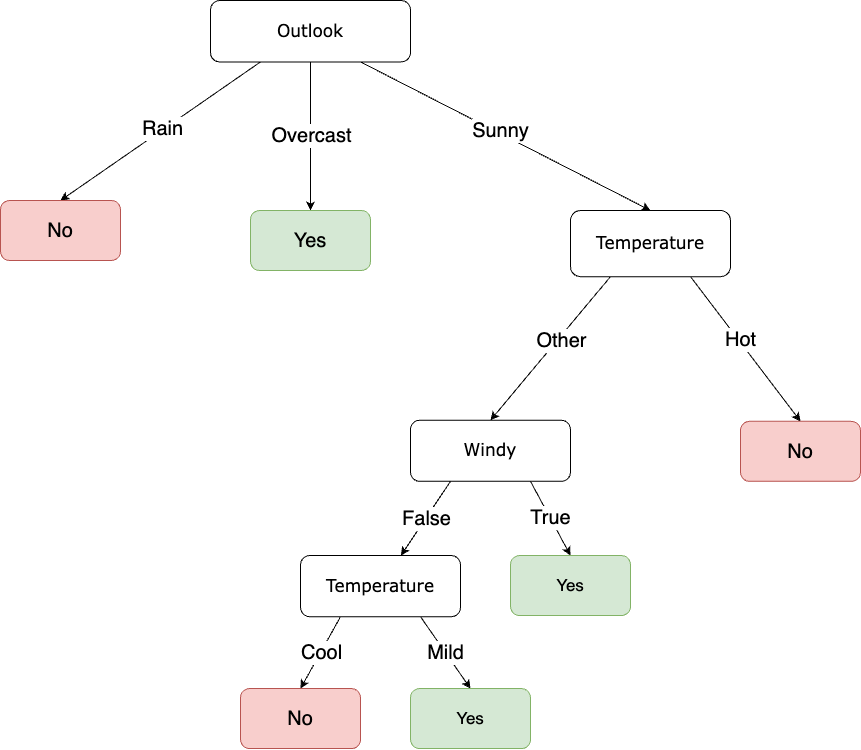

The diagram above was exported from draw.io. Its source (the exported page's mxGraphModel, read from the mxfile embedded in the PNG):
<mxGraphModel dx="3800" dy="1186" grid="1" gridSize="10" guides="1" tooltips="1" connect="1" arrows="1" fold="1" page="1" pageScale="1" pageWidth="850" pageHeight="1100" math="0" shadow="0">
  <root>
    <mxCell id="0" />
    <mxCell id="1" parent="0" />
    <mxCell id="Dn082RJuvkQc61xPHnVH-1" style="rounded=0;orthogonalLoop=1;jettySize=auto;html=1;exitX=0.75;exitY=1;exitDx=0;exitDy=0;entryX=0.5;entryY=0;entryDx=0;entryDy=0;" edge="1" parent="1" source="Dn082RJuvkQc61xPHnVH-5" target="Dn082RJuvkQc61xPHnVH-11">
      <mxGeometry relative="1" as="geometry">
        <mxPoint x="-720" y="460.12" as="targetPoint" />
      </mxGeometry>
    </mxCell>
    <mxCell id="Dn082RJuvkQc61xPHnVH-2" value="&lt;font style=&quot;font-size: 20px;&quot;&gt;Sunny&lt;/font&gt;" style="edgeLabel;html=1;align=center;verticalAlign=middle;resizable=0;points=[];" vertex="1" connectable="0" parent="Dn082RJuvkQc61xPHnVH-1">
      <mxGeometry x="-0.0563" y="3" relative="1" as="geometry">
        <mxPoint x="1" as="offset" />
      </mxGeometry>
    </mxCell>
    <mxCell id="Dn082RJuvkQc61xPHnVH-3" style="rounded=0;orthogonalLoop=1;jettySize=auto;html=1;exitX=0.25;exitY=1;exitDx=0;exitDy=0;entryX=0.5;entryY=0;entryDx=0;entryDy=0;" edge="1" parent="1" source="Dn082RJuvkQc61xPHnVH-5" target="Dn082RJuvkQc61xPHnVH-44">
      <mxGeometry relative="1" as="geometry">
        <mxPoint x="-1105" y="313.3499999999999" as="targetPoint" />
      </mxGeometry>
    </mxCell>
    <mxCell id="Dn082RJuvkQc61xPHnVH-4" value="&lt;font style=&quot;font-size: 20px;&quot;&gt;Rain&lt;/font&gt;" style="edgeLabel;html=1;align=center;verticalAlign=middle;resizable=0;points=[];" vertex="1" connectable="0" parent="Dn082RJuvkQc61xPHnVH-3">
      <mxGeometry x="-0.0116" y="-3" relative="1" as="geometry">
        <mxPoint x="1" as="offset" />
      </mxGeometry>
    </mxCell>
    <mxCell id="Dn082RJuvkQc61xPHnVH-46" style="edgeStyle=orthogonalEdgeStyle;rounded=0;orthogonalLoop=1;jettySize=auto;html=1;exitX=0.5;exitY=1;exitDx=0;exitDy=0;entryX=0.5;entryY=0;entryDx=0;entryDy=0;" edge="1" parent="1" source="Dn082RJuvkQc61xPHnVH-5" target="Dn082RJuvkQc61xPHnVH-45">
      <mxGeometry relative="1" as="geometry" />
    </mxCell>
    <mxCell id="Dn082RJuvkQc61xPHnVH-47" value="&lt;font style=&quot;font-size: 20px;&quot;&gt;Overcast&lt;/font&gt;" style="edgeLabel;html=1;align=center;verticalAlign=middle;resizable=0;points=[];" vertex="1" connectable="0" parent="Dn082RJuvkQc61xPHnVH-46">
      <mxGeometry x="-0.023" relative="1" as="geometry">
        <mxPoint y="1" as="offset" />
      </mxGeometry>
    </mxCell>
    <mxCell id="Dn082RJuvkQc61xPHnVH-5" value="&lt;font face=&quot;Verdana&quot; style=&quot;font-size: 17px;&quot;&gt;Outlook&lt;/font&gt;" style="rounded=1;whiteSpace=wrap;html=1;fontSize=17;" vertex="1" parent="1">
      <mxGeometry x="-740" y="79.99999999999999" width="200" height="61.42" as="geometry" />
    </mxCell>
    <mxCell id="Dn082RJuvkQc61xPHnVH-11" value="&lt;font face=&quot;Verdana&quot;&gt;Temperature&lt;/font&gt;" style="rounded=1;whiteSpace=wrap;html=1;fontSize=17;" vertex="1" parent="1">
      <mxGeometry x="-380" y="290" width="160" height="66.14" as="geometry" />
    </mxCell>
    <mxCell id="Dn082RJuvkQc61xPHnVH-12" style="rounded=0;orthogonalLoop=1;jettySize=auto;html=1;exitX=0.25;exitY=1;exitDx=0;exitDy=0;entryX=0.5;entryY=0;entryDx=0;entryDy=0;" edge="1" parent="1" source="Dn082RJuvkQc61xPHnVH-11" target="Dn082RJuvkQc61xPHnVH-18">
      <mxGeometry relative="1" as="geometry">
        <mxPoint x="-340" y="482.12" as="sourcePoint" />
      </mxGeometry>
    </mxCell>
    <mxCell id="Dn082RJuvkQc61xPHnVH-13" value="&lt;font style=&quot;font-size: 20px;&quot;&gt;Other&lt;/font&gt;" style="edgeLabel;html=1;align=center;verticalAlign=middle;resizable=0;points=[];" vertex="1" connectable="0" parent="Dn082RJuvkQc61xPHnVH-12">
      <mxGeometry x="-0.1528" y="2" relative="1" as="geometry">
        <mxPoint as="offset" />
      </mxGeometry>
    </mxCell>
    <mxCell id="Dn082RJuvkQc61xPHnVH-14" style="rounded=0;orthogonalLoop=1;jettySize=auto;html=1;exitX=0.25;exitY=1;exitDx=0;exitDy=0;" edge="1" parent="1" source="Dn082RJuvkQc61xPHnVH-18" target="Dn082RJuvkQc61xPHnVH-53">
      <mxGeometry relative="1" as="geometry">
        <mxPoint x="-570" y="635.0499999999997" as="targetPoint" />
      </mxGeometry>
    </mxCell>
    <mxCell id="Dn082RJuvkQc61xPHnVH-15" value="&lt;font style=&quot;font-size: 20px;&quot;&gt;False&lt;/font&gt;" style="edgeLabel;html=1;align=center;verticalAlign=middle;resizable=0;points=[];" vertex="1" connectable="0" parent="Dn082RJuvkQc61xPHnVH-14">
      <mxGeometry x="-0.0051" y="-1" relative="1" as="geometry">
        <mxPoint as="offset" />
      </mxGeometry>
    </mxCell>
    <mxCell id="Dn082RJuvkQc61xPHnVH-16" style="rounded=0;orthogonalLoop=1;jettySize=auto;html=1;exitX=0.75;exitY=1;exitDx=0;exitDy=0;entryX=0.5;entryY=0;entryDx=0;entryDy=0;" edge="1" parent="1" source="Dn082RJuvkQc61xPHnVH-18" target="Dn082RJuvkQc61xPHnVH-23">
      <mxGeometry relative="1" as="geometry">
        <mxPoint x="-130" y="686.2267567567566" as="targetPoint" />
      </mxGeometry>
    </mxCell>
    <mxCell id="Dn082RJuvkQc61xPHnVH-17" value="&lt;font style=&quot;font-size: 20px;&quot;&gt;True&lt;/font&gt;" style="edgeLabel;html=1;align=center;verticalAlign=middle;resizable=0;points=[];" vertex="1" connectable="0" parent="Dn082RJuvkQc61xPHnVH-16">
      <mxGeometry x="-0.0362" relative="1" as="geometry">
        <mxPoint as="offset" />
      </mxGeometry>
    </mxCell>
    <mxCell id="Dn082RJuvkQc61xPHnVH-18" value="&lt;font face=&quot;Verdana&quot;&gt;Windy&lt;/font&gt;" style="rounded=1;whiteSpace=wrap;html=1;fontSize=17;" vertex="1" parent="1">
      <mxGeometry x="-540" y="499.72" width="160" height="61.14" as="geometry" />
    </mxCell>
    <mxCell id="Dn082RJuvkQc61xPHnVH-19" style="rounded=0;orthogonalLoop=1;jettySize=auto;html=1;exitX=0.75;exitY=1;exitDx=0;exitDy=0;entryX=0.5;entryY=0;entryDx=0;entryDy=0;" edge="1" parent="1" source="Dn082RJuvkQc61xPHnVH-11" target="Dn082RJuvkQc61xPHnVH-48">
      <mxGeometry relative="1" as="geometry">
        <mxPoint x="-90" y="502.12" as="sourcePoint" />
        <mxPoint x="-112.5" y="517.28" as="targetPoint" />
      </mxGeometry>
    </mxCell>
    <mxCell id="Dn082RJuvkQc61xPHnVH-20" value="&lt;font style=&quot;font-size: 20px;&quot;&gt;Hot&lt;/font&gt;" style="edgeLabel;html=1;align=center;verticalAlign=middle;resizable=0;points=[];" vertex="1" connectable="0" parent="Dn082RJuvkQc61xPHnVH-19">
      <mxGeometry x="-0.1495" y="1" relative="1" as="geometry">
        <mxPoint x="1" as="offset" />
      </mxGeometry>
    </mxCell>
    <mxCell id="Dn082RJuvkQc61xPHnVH-23" value="Yes" style="rounded=1;whiteSpace=wrap;html=1;fillColor=#d5e8d4;strokeColor=#82b366;fontSize=17;" vertex="1" parent="1">
      <mxGeometry x="-440" y="635.0500000000002" width="120" height="60" as="geometry" />
    </mxCell>
    <mxCell id="Dn082RJuvkQc61xPHnVH-44" value="&lt;font style=&quot;font-size: 20px;&quot;&gt;No&lt;/font&gt;" style="rounded=1;whiteSpace=wrap;html=1;fillColor=#f8cecc;strokeColor=#b85450;fontSize=17;" vertex="1" parent="1">
      <mxGeometry x="-950" y="279.99999999999983" width="120" height="60" as="geometry" />
    </mxCell>
    <mxCell id="Dn082RJuvkQc61xPHnVH-45" value="&lt;font style=&quot;font-size: 20px;&quot;&gt;Yes&lt;/font&gt;" style="rounded=1;whiteSpace=wrap;html=1;fillColor=#d5e8d4;strokeColor=#82b366;fontSize=17;" vertex="1" parent="1">
      <mxGeometry x="-700" y="290.00000000000017" width="120" height="60" as="geometry" />
    </mxCell>
    <mxCell id="Dn082RJuvkQc61xPHnVH-48" value="&lt;font style=&quot;font-size: 20px;&quot;&gt;No&lt;/font&gt;" style="rounded=1;whiteSpace=wrap;html=1;fillColor=#f8cecc;strokeColor=#b85450;fontSize=17;" vertex="1" parent="1">
      <mxGeometry x="-210" y="500.8599999999998" width="120" height="60" as="geometry" />
    </mxCell>
    <mxCell id="Dn082RJuvkQc61xPHnVH-49" style="rounded=0;orthogonalLoop=1;jettySize=auto;html=1;exitX=0.25;exitY=1;exitDx=0;exitDy=0;entryX=0.5;entryY=0;entryDx=0;entryDy=0;" edge="1" parent="1" source="Dn082RJuvkQc61xPHnVH-53" target="Dn082RJuvkQc61xPHnVH-55">
      <mxGeometry relative="1" as="geometry">
        <mxPoint x="-660" y="768.0999999999997" as="targetPoint" />
      </mxGeometry>
    </mxCell>
    <mxCell id="Dn082RJuvkQc61xPHnVH-50" value="&lt;font style=&quot;font-size: 20px;&quot;&gt;Cool&lt;/font&gt;" style="edgeLabel;html=1;align=center;verticalAlign=middle;resizable=0;points=[];" vertex="1" connectable="0" parent="Dn082RJuvkQc61xPHnVH-49">
      <mxGeometry x="-0.0051" y="-1" relative="1" as="geometry">
        <mxPoint as="offset" />
      </mxGeometry>
    </mxCell>
    <mxCell id="Dn082RJuvkQc61xPHnVH-51" style="rounded=0;orthogonalLoop=1;jettySize=auto;html=1;exitX=0.75;exitY=1;exitDx=0;exitDy=0;entryX=0.5;entryY=0;entryDx=0;entryDy=0;" edge="1" parent="1" source="Dn082RJuvkQc61xPHnVH-53" target="Dn082RJuvkQc61xPHnVH-54">
      <mxGeometry relative="1" as="geometry">
        <mxPoint x="-220" y="819.2767567567565" as="targetPoint" />
      </mxGeometry>
    </mxCell>
    <mxCell id="Dn082RJuvkQc61xPHnVH-52" value="&lt;font style=&quot;font-size: 20px;&quot;&gt;Mild&lt;/font&gt;" style="edgeLabel;html=1;align=center;verticalAlign=middle;resizable=0;points=[];" vertex="1" connectable="0" parent="Dn082RJuvkQc61xPHnVH-51">
      <mxGeometry x="-0.0362" relative="1" as="geometry">
        <mxPoint as="offset" />
      </mxGeometry>
    </mxCell>
    <mxCell id="Dn082RJuvkQc61xPHnVH-53" value="&lt;font face=&quot;Verdana&quot;&gt;Temperature&lt;/font&gt;" style="rounded=1;whiteSpace=wrap;html=1;fontSize=17;" vertex="1" parent="1">
      <mxGeometry x="-650" y="635.05" width="160" height="61.14" as="geometry" />
    </mxCell>
    <mxCell id="Dn082RJuvkQc61xPHnVH-54" value="Yes" style="rounded=1;whiteSpace=wrap;html=1;fillColor=#d5e8d4;strokeColor=#82b366;fontSize=17;" vertex="1" parent="1">
      <mxGeometry x="-540" y="768.1000000000001" width="120" height="60" as="geometry" />
    </mxCell>
    <mxCell id="Dn082RJuvkQc61xPHnVH-55" value="&lt;font style=&quot;font-size: 20px;&quot;&gt;No&lt;/font&gt;" style="rounded=1;whiteSpace=wrap;html=1;fillColor=#f8cecc;strokeColor=#b85450;fontSize=17;" vertex="1" parent="1">
      <mxGeometry x="-710" y="768.0999999999998" width="120" height="60" as="geometry" />
    </mxCell>
  </root>
</mxGraphModel>